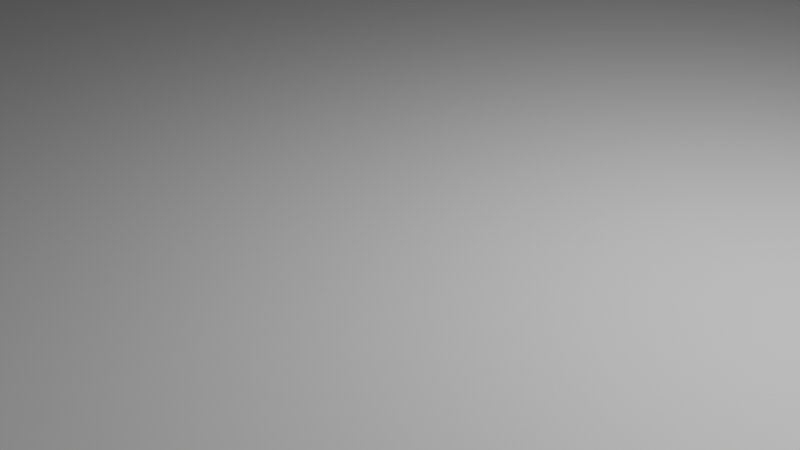 # Source: map_with_double_jump.blend  (saved by Blender 3.2.14; exported with 4.5.12 LTS)
import bpy
from mathutils import Matrix  # noqa: F401  (used for matrix-valued properties, if any)

bpy.ops.wm.read_factory_settings(use_empty=True)
scene = bpy.context.scene
scene.name = 'Scene'

# ---- collections
col_collection = bpy.data.collections.new('Collection'); scene.collection.children.link(col_collection)

# ---- images (referenced by path relative to the original .blend; pixels are not part of the script)
import os
ASSET_DIR = os.environ.get("B2B_ASSET_DIR", "")  # directory of the original .blend (textures are referenced by path, not embedded)
HERE = os.path.dirname(os.path.abspath(__file__))  # packed textures are extracted next to this script under _unpacked/

def load_image(name, relpath, width, height, colorspace="sRGB"):
    """Load a texture the original file referenced (path relative to the .blend, or extracted next to this script)."""
    p = next((c for c in (os.path.join(HERE, relpath), os.path.join(ASSET_DIR, relpath)) if relpath and os.path.exists(c)), "")
    if p:
        img = bpy.data.images.load(p, check_existing=True)
        img.name = name
    else:  # same state as the original file: an image datablock whose file is absent (Cycles renders it pink)
        img = bpy.data.images.new(name, width, height)
        img.source = "FILE"
        img.filepath = "//" + (relpath or name)
    img.colorspace_settings.name = colorspace
    return img
img_texturescom_metalthreadplate5_header_jpg = load_image('TexturesCom_MetalThreadplate5_header.jpg', 'TexturesCom_MetalThreadplate5_header.jpg', 1024, 1024, 'sRGB')
img_texturescom_fabric_scifi4_header_jpg = load_image('TexturesCom_Fabric_SciFi4_header.jpg', 'TexturesCom_Fabric_SciFi4_header.jpg', 1024, 1024, 'sRGB')
img_texturescom_wood_planksold8_header_jpg = load_image('TexturesCom_Wood_PlanksOld8_header.jpg', 'TexturesCom_Wood_PlanksOld8_header.jpg', 1024, 1024, 'sRGB')
img_logwallnegative_jpg = load_image('logwallnegative.jpg', 'logwallnegative.jpg', 1024, 1024, 'sRGB')
img_texturescom_metalthreadplate5_header_jpg_001 = load_image('TexturesCom_MetalThreadplate5_header.jpg.001', 'TexturesCom_MetalThreadplate5_header.jpg', 1024, 1024, 'sRGB')
img_texturescom_metalthreadplate5_header_jpg_002 = load_image('TexturesCom_MetalThreadplate5_header.jpg.002', 'TexturesCom_MetalThreadplate5_header.jpg', 1024, 1024, 'sRGB')

# ---- materials (node trees are filled in below, after node groups)
mat_material = bpy.data.materials.new('Material')
mat_material.alpha_threshold = 0.0
mat_material.use_transparent_shadow = False
mat_material.line_color = (0.0, 0.0, 0.0, 1.0)
mat_floor = bpy.data.materials.new('floor')
mat_floor.use_transparent_shadow = False
mat_reling = bpy.data.materials.new('reling')
mat_reling.use_transparent_shadow = False
mat_chest = bpy.data.materials.new('chest')
mat_chest.use_transparent_shadow = False
mat_floor_001 = bpy.data.materials.new('floor.001')
mat_floor_001.use_transparent_shadow = False
mat_floor_002 = bpy.data.materials.new('floor.002')
mat_floor_002.use_transparent_shadow = False

# ---- material node trees
mat_material.use_nodes = True; mat_material.node_tree.nodes.clear()
_N = mat_material.node_tree.nodes; _L = mat_material.node_tree.links
n0 = _N.new('ShaderNodeOutputMaterial'); n0.name = 'Material Output'; n0.location = (300, 300)
n1 = _N.new('ShaderNodeBsdfPrincipled'); n1.name = 'Principled BSDF'; n1.location = (10, 300)
n1.distribution = 'GGX'
n1.subsurface_method = 'RANDOM_WALK_SKIN'
n1.inputs[2].default_value = 0.4
n1.inputs[3].default_value = 1.45
n1.inputs[27].default_value = (0.0, 0.0, 0.0, 1.0)
n1.inputs[28].default_value = 1.0
_L.new(n1.outputs[0], n0.inputs[0])
n0.is_active_output = True
mat_floor.use_nodes = True; mat_floor.node_tree.nodes.clear()
_N = mat_floor.node_tree.nodes; _L = mat_floor.node_tree.links
n0 = _N.new('ShaderNodeTexImage'); n0.name = 'Image Texture'; n0.location = (-560, -134)
n0.image = img_texturescom_metalthreadplate5_header_jpg
n1 = _N.new('ShaderNodeBsdfPrincipled'); n1.name = 'Principled BSDF'; n1.location = (10, 300)
n1.distribution = 'GGX'
n1.subsurface_method = 'RANDOM_WALK_SKIN'
n1.inputs[3].default_value = 1.45
n1.inputs[27].default_value = (0.0, 0.0, 0.0, 1.0)
n1.inputs[28].default_value = 1.0
n2 = _N.new('ShaderNodeOutputMaterial'); n2.name = 'Material Output'; n2.location = (300, 300)
_L.new(n1.outputs[0], n2.inputs[0])
_L.new(n0.outputs[0], n1.inputs[0])
n2.is_active_output = True
mat_reling.use_nodes = True; mat_reling.node_tree.nodes.clear()
_N = mat_reling.node_tree.nodes; _L = mat_reling.node_tree.links
n0 = _N.new('ShaderNodeBsdfPrincipled'); n0.name = 'Principled BSDF'; n0.location = (10, 300)
n0.distribution = 'GGX'
n0.subsurface_method = 'RANDOM_WALK_SKIN'
n0.inputs[3].default_value = 1.45
n0.inputs[27].default_value = (0.0, 0.0, 0.0, 1.0)
n0.inputs[28].default_value = 1.0
n1 = _N.new('ShaderNodeOutputMaterial'); n1.name = 'Material Output'; n1.location = (300, 300)
n2 = _N.new('ShaderNodeTexImage'); n2.name = 'Image Texture'; n2.location = (-440, 204)
n2.image = img_texturescom_fabric_scifi4_header_jpg
_L.new(n0.outputs[0], n1.inputs[0])
_L.new(n2.outputs[0], n0.inputs[0])
n1.is_active_output = True
mat_chest.use_nodes = True; mat_chest.node_tree.nodes.clear()
_N = mat_chest.node_tree.nodes; _L = mat_chest.node_tree.links
n0 = _N.new('ShaderNodeBsdfPrincipled'); n0.name = 'Principled BSDF'; n0.location = (10, 300)
n0.distribution = 'GGX'
n0.subsurface_method = 'RANDOM_WALK_SKIN'
n0.inputs[3].default_value = 1.45
n0.inputs[27].default_value = (0.0, 0.0, 0.0, 1.0)
n0.inputs[28].default_value = 1.0
n1 = _N.new('ShaderNodeOutputMaterial'); n1.name = 'Material Output'; n1.location = (300, 300)
n2 = _N.new('ShaderNodeTexImage'); n2.name = 'Image Texture'; n2.location = (-373, 354)
n2.image = img_texturescom_wood_planksold8_header_jpg
n3 = _N.new('ShaderNodeTexImage'); n3.name = 'Image Texture.001'; n3.location = (-408, 37)
n3.image = img_logwallnegative_jpg
_L.new(n0.outputs[0], n1.inputs[0])
_L.new(n2.outputs[0], n0.inputs[0])
_L.new(n3.outputs[0], n0.inputs[4])
n1.is_active_output = True
mat_floor_001.use_nodes = True; mat_floor_001.node_tree.nodes.clear()
_N = mat_floor_001.node_tree.nodes; _L = mat_floor_001.node_tree.links
n0 = _N.new('ShaderNodeTexImage'); n0.name = 'Image Texture'; n0.location = (-560, -134)
n0.image = img_texturescom_metalthreadplate5_header_jpg_001
n1 = _N.new('ShaderNodeBsdfPrincipled'); n1.name = 'Principled BSDF'; n1.location = (10, 300)
n1.distribution = 'GGX'
n1.subsurface_method = 'RANDOM_WALK_SKIN'
n1.inputs[3].default_value = 1.45
n1.inputs[27].default_value = (0.0, 0.0, 0.0, 1.0)
n1.inputs[28].default_value = 1.0
n2 = _N.new('ShaderNodeOutputMaterial'); n2.name = 'Material Output'; n2.location = (300, 300)
_L.new(n1.outputs[0], n2.inputs[0])
_L.new(n0.outputs[0], n1.inputs[0])
n2.is_active_output = True
mat_floor_002.use_nodes = True; mat_floor_002.node_tree.nodes.clear()
_N = mat_floor_002.node_tree.nodes; _L = mat_floor_002.node_tree.links
n0 = _N.new('ShaderNodeTexImage'); n0.name = 'Image Texture'; n0.location = (-560, -134)
n0.image = img_texturescom_metalthreadplate5_header_jpg_002
n1 = _N.new('ShaderNodeBsdfPrincipled'); n1.name = 'Principled BSDF'; n1.location = (10, 300)
n1.distribution = 'GGX'
n1.subsurface_method = 'RANDOM_WALK_SKIN'
n1.inputs[3].default_value = 1.45
n1.inputs[27].default_value = (0.0, 0.0, 0.0, 1.0)
n1.inputs[28].default_value = 1.0
n2 = _N.new('ShaderNodeOutputMaterial'); n2.name = 'Material Output'; n2.location = (300, 300)
_L.new(n1.outputs[0], n2.inputs[0])
_L.new(n0.outputs[0], n1.inputs[0])
n2.is_active_output = True

# ---- world
world_world = bpy.data.worlds.new('World'); scene.world = world_world
world_world.use_nodes = True; world_world.node_tree.nodes.clear()
_N = world_world.node_tree.nodes; _L = world_world.node_tree.links
n0 = _N.new('ShaderNodeOutputWorld'); n0.name = 'World Output'; n0.location = (300, 300)
n1 = _N.new('ShaderNodeBackground'); n1.name = 'Background'; n1.location = (10, 300)
n1.inputs[0].default_value = (0.05088, 0.05088, 0.05088, 1.0)
_L.new(n1.outputs[0], n0.inputs[0])
n0.is_active_output = True
world_world.color = (0.05088, 0.05088, 0.05088)
world_world.use_sun_shadow = False
world_world.sun_shadow_jitter_overblur = 0.0

# ---- cameras
cam_camera = bpy.data.cameras.new('Camera')
cam_camera.clip_end = 100.0
cam_camera.ortho_scale = 7.314

# ---- lights
light_light = bpy.data.lights.new('Light', 'POINT')
light_light.transmission_factor = 0.0
light_light.energy = 1000.0
light_light.shadow_soft_size = 0.1
light_light.shadow_maximum_resolution = 0.006
light_light.use_absolute_resolution = True

# ---- meshes
me_cube = bpy.data.meshes.new('Cube')
me_cube.from_pydata([(1.0, 1.0, 1.0), (1.0, 1.0, -1.0), (1.0, -1.0, 1.0), (1.0, -1.0, -1.0), (-1.0, 1.0, 1.0), (-1.0, 1.0, -1.0), (-1.0, -1.0, 1.0), (-1.0, -1.0, -1.0)], [], [(0, 4, 6, 2), (3, 2, 6, 7), (7, 6, 4, 5), (5, 1, 3, 7), (1, 0, 2, 3), (5, 4, 0, 1)])
_uv = me_cube.uv_layers.new(name='UVMap')
_uv.uv.foreach_set('vector', [0.625, 0.5, 0.875, 0.5, 0.875, 0.75, 0.625, 0.75, 0.375, 0.75, 0.625, 0.75, 0.625, 1.0, 0.375, 1.0, 0.375, 0.0, 0.625, 0.0, 0.625, 0.25, 0.375, 0.25, 0.125, 0.5, 0.375, 0.5, 0.375, 0.75, 0.125, 0.75, 0.375, 0.5, 0.625, 0.5, 0.625, 0.75, 0.375, 0.75, 0.375, 0.25, 0.625, 0.25, 0.625, 0.5, 0.375, 0.5])
me_cube.materials.append(mat_material)
me_cube.use_mirror_vertex_groups = False
me_cube.update()
me_cube_001 = bpy.data.meshes.new('Cube.001')
me_cube_001.from_pydata([(-1.289, -2.439, -2.825), (-1.289, -2.439, 2.825), (-1.289, 2.439, -2.825), (-1.289, 2.439, 2.825), (1.289, -2.439, -2.825), (1.289, -2.439, 2.825), (1.289, 2.439, -2.825), (1.289, 2.439, 2.825)], [], [(0, 1, 3, 2), (2, 3, 7, 6), (6, 7, 5, 4), (4, 5, 1, 0), (2, 6, 4, 0), (7, 3, 1, 5)])
_uv = me_cube_001.uv_layers.new(name='UVMap')
_uv.uv.foreach_set('vector', [0.375, 0.0, 0.625, 0.0, 0.625, 0.25, 0.375, 0.25, 0.375, 0.25, 0.625, 0.25, 0.625, 0.5, 0.375, 0.5, 0.375, 0.5, 0.625, 0.5, 0.625, 0.75, 0.375, 0.75, 0.375, 0.75, 0.625, 0.75, 0.625, 1.0, 0.375, 1.0, 0.125, 0.5, 0.375, 0.5, 0.375, 0.75, 0.125, 0.75, 0.625, 0.5, 0.875, 0.5, 0.875, 0.75, 0.625, 0.75])
me_cube_001.materials.append(mat_floor)
me_cube_001.update()
me_cube_002 = bpy.data.meshes.new('Cube.002')
me_cube_002.from_pydata([(-1.289, -2.439, -2.825), (-1.289, -2.439, 2.825), (-1.289, 2.439, -2.825), (-1.289, 2.439, 2.825), (1.289, -2.439, -2.825), (1.289, -2.439, 2.825), (1.289, 2.439, -2.825), (1.289, 2.439, 2.825)], [], [(0, 1, 3, 2), (2, 3, 7, 6), (6, 7, 5, 4), (4, 5, 1, 0), (2, 6, 4, 0), (7, 3, 1, 5)])
_uv = me_cube_002.uv_layers.new(name='UVMap')
_uv.uv.foreach_set('vector', [0.375, 0.0, 0.625, 0.0, 0.625, 0.25, 0.375, 0.25, 0.375, 0.25, 0.625, 0.25, 0.625, 0.5, 0.375, 0.5, 0.375, 0.5, 0.625, 0.5, 0.625, 0.75, 0.375, 0.75, 0.375, 0.75, 0.625, 0.75, 0.625, 1.0, 0.375, 1.0, 0.125, 0.5, 0.375, 0.5, 0.375, 0.75, 0.125, 0.75, 0.625, 0.5, 0.875, 0.5, 0.875, 0.75, 0.625, 0.75])
me_cube_002.materials.append(mat_floor)
me_cube_002.update()
me_cube_003 = bpy.data.meshes.new('Cube.003')
me_cube_003.from_pydata([(-2.376, -0.2903, -7.414), (-2.376, -0.2903, 7.414), (-2.376, 0.2903, -7.414), (-2.376, 0.2903, 7.414), (2.376, -0.2903, -7.414), (2.376, -0.2903, 7.414), (2.376, 0.2903, -7.414), (2.376, 0.2903, 7.414)], [], [(0, 1, 3, 2), (2, 3, 7, 6), (6, 7, 5, 4), (4, 5, 1, 0), (2, 6, 4, 0), (7, 3, 1, 5)])
_uv = me_cube_003.uv_layers.new(name='UVMap')
_uv.uv.foreach_set('vector', [0.375, 0.0, 0.625, 0.0, 0.625, 0.25, 0.375, 0.25, 0.375, 0.25, 0.625, 0.25, 0.625, 0.5, 0.375, 0.5, 0.375, 0.5, 0.625, 0.5, 0.625, 0.75, 0.375, 0.75, 0.375, 0.75, 0.625, 0.75, 0.625, 1.0, 0.375, 1.0, 0.125, 0.5, 0.375, 0.5, 0.375, 0.75, 0.125, 0.75, 0.625, 0.5, 0.875, 0.5, 0.875, 0.75, 0.625, 0.75])
me_cube_003.materials.append(mat_floor)
me_cube_003.update()
me_cube_004 = bpy.data.meshes.new('Cube.004')
me_cube_004.from_pydata([(-0.289, -1.314, -1.801), (-0.289, -1.314, 1.801), (-0.289, 1.314, -1.801), (-0.289, 1.314, 1.801), (0.289, -1.314, -1.801), (0.289, -1.314, 1.801), (0.289, 1.314, -1.801), (0.289, 1.314, 1.801)], [], [(0, 1, 3, 2), (2, 3, 7, 6), (6, 7, 5, 4), (4, 5, 1, 0), (2, 6, 4, 0), (7, 3, 1, 5)])
_uv = me_cube_004.uv_layers.new(name='UVMap')
_uv.uv.foreach_set('vector', [0.375, 0.0, 0.625, 0.0, 0.625, 0.25, 0.375, 0.25, 0.375, 0.25, 0.625, 0.25, 0.625, 0.5, 0.375, 0.5, 0.375, 0.5, 0.625, 0.5, 0.625, 0.75, 0.375, 0.75, 0.375, 0.75, 0.625, 0.75, 0.625, 1.0, 0.375, 1.0, 0.125, 0.5, 0.375, 0.5, 0.375, 0.75, 0.125, 0.75, 0.625, 0.5, 0.875, 0.5, 0.875, 0.75, 0.625, 0.75])
me_cube_004.materials.append(mat_floor)
me_cube_004.update()
me_cube_005 = bpy.data.meshes.new('Cube.005')
me_cube_005.from_pydata([(-0.289, -1.314, -1.801), (-0.289, -1.314, 1.801), (-0.289, 1.314, -1.801), (-0.289, 1.314, 1.801), (0.289, -1.314, -1.801), (0.289, -1.314, 1.801), (0.289, 1.314, -1.801), (0.289, 1.314, 1.801)], [], [(0, 1, 3, 2), (2, 3, 7, 6), (6, 7, 5, 4), (4, 5, 1, 0), (2, 6, 4, 0), (7, 3, 1, 5)])
_uv = me_cube_005.uv_layers.new(name='UVMap')
_uv.uv.foreach_set('vector', [0.375, 0.0, 0.625, 0.0, 0.625, 0.25, 0.375, 0.25, 0.375, 0.25, 0.625, 0.25, 0.625, 0.5, 0.375, 0.5, 0.375, 0.5, 0.625, 0.5, 0.625, 0.75, 0.375, 0.75, 0.375, 0.75, 0.625, 0.75, 0.625, 1.0, 0.375, 1.0, 0.125, 0.5, 0.375, 0.5, 0.375, 0.75, 0.125, 0.75, 0.625, 0.5, 0.875, 0.5, 0.875, 0.75, 0.625, 0.75])
me_cube_005.materials.append(mat_floor)
me_cube_005.update()
me_cube_007 = bpy.data.meshes.new('Cube.007')
me_cube_007.from_pydata([(-0.289, -1.314, -1.801), (-0.289, -1.314, 1.801), (-0.289, 1.314, -1.801), (-0.289, 1.314, 1.801), (0.289, -1.314, -1.801), (0.289, -1.314, 1.801), (0.289, 1.314, -1.801), (0.289, 1.314, 1.801)], [], [(0, 1, 3, 2), (2, 3, 7, 6), (6, 7, 5, 4), (4, 5, 1, 0), (2, 6, 4, 0), (7, 3, 1, 5)])
_uv = me_cube_007.uv_layers.new(name='UVMap')
_uv.uv.foreach_set('vector', [0.375, 0.0, 0.625, 0.0, 0.625, 0.25, 0.375, 0.25, 0.375, 0.25, 0.625, 0.25, 0.625, 0.5, 0.375, 0.5, 0.375, 0.5, 0.625, 0.5, 0.625, 0.75, 0.375, 0.75, 0.375, 0.75, 0.625, 0.75, 0.625, 1.0, 0.375, 1.0, 0.125, 0.5, 0.375, 0.5, 0.375, 0.75, 0.125, 0.75, 0.625, 0.5, 0.875, 0.5, 0.875, 0.75, 0.625, 0.75])
me_cube_007.materials.append(mat_floor)
me_cube_007.update()
me_cube_008 = bpy.data.meshes.new('Cube.008')
me_cube_008.from_pydata([(-0.289, -1.314, -1.801), (-0.289, -1.314, 1.801), (-0.289, 1.314, -1.801), (-0.289, 1.314, 1.801), (0.289, -1.314, -1.801), (0.289, -1.314, 1.801), (0.289, 1.314, -1.801), (0.289, 1.314, 1.801)], [], [(0, 1, 3, 2), (2, 3, 7, 6), (6, 7, 5, 4), (4, 5, 1, 0), (2, 6, 4, 0), (7, 3, 1, 5)])
_uv = me_cube_008.uv_layers.new(name='UVMap')
_uv.uv.foreach_set('vector', [0.375, 0.0, 0.625, 0.0, 0.625, 0.25, 0.375, 0.25, 0.375, 0.25, 0.625, 0.25, 0.625, 0.5, 0.375, 0.5, 0.375, 0.5, 0.625, 0.5, 0.625, 0.75, 0.375, 0.75, 0.375, 0.75, 0.625, 0.75, 0.625, 1.0, 0.375, 1.0, 0.125, 0.5, 0.375, 0.5, 0.375, 0.75, 0.125, 0.75, 0.625, 0.5, 0.875, 0.5, 0.875, 0.75, 0.625, 0.75])
me_cube_008.materials.append(mat_floor)
me_cube_008.update()
me_cube_009 = bpy.data.meshes.new('Cube.009')
me_cube_009.from_pydata([(-0.289, -1.314, -1.801), (-0.289, -1.314, 1.801), (-0.289, 1.314, -1.801), (-0.289, 1.314, 1.801), (0.289, -1.314, -1.801), (0.289, -1.314, 1.801), (0.289, 1.314, -1.801), (0.289, 1.314, 1.801)], [], [(0, 1, 3, 2), (2, 3, 7, 6), (6, 7, 5, 4), (4, 5, 1, 0), (2, 6, 4, 0), (7, 3, 1, 5)])
_uv = me_cube_009.uv_layers.new(name='UVMap')
_uv.uv.foreach_set('vector', [0.375, 0.0, 0.625, 0.0, 0.625, 0.25, 0.375, 0.25, 0.375, 0.25, 0.625, 0.25, 0.625, 0.5, 0.375, 0.5, 0.375, 0.5, 0.625, 0.5, 0.625, 0.75, 0.375, 0.75, 0.375, 0.75, 0.625, 0.75, 0.625, 1.0, 0.375, 1.0, 0.125, 0.5, 0.375, 0.5, 0.375, 0.75, 0.125, 0.75, 0.625, 0.5, 0.875, 0.5, 0.875, 0.75, 0.625, 0.75])
me_cube_009.materials.append(mat_floor)
me_cube_009.update()
me_cube_010 = bpy.data.meshes.new('Cube.010')
me_cube_010.from_pydata([(-0.289, -1.314, -1.801), (-0.289, -1.314, 1.801), (-0.289, 1.314, -1.801), (-0.289, 1.314, 1.801), (0.289, -1.314, -1.801), (0.289, -1.314, 1.801), (0.289, 1.314, -1.801), (0.289, 1.314, 1.801)], [], [(0, 1, 3, 2), (2, 3, 7, 6), (6, 7, 5, 4), (4, 5, 1, 0), (2, 6, 4, 0), (7, 3, 1, 5)])
_uv = me_cube_010.uv_layers.new(name='UVMap')
_uv.uv.foreach_set('vector', [0.375, 0.0, 0.625, 0.0, 0.625, 0.25, 0.375, 0.25, 0.375, 0.25, 0.625, 0.25, 0.625, 0.5, 0.375, 0.5, 0.375, 0.5, 0.625, 0.5, 0.625, 0.75, 0.375, 0.75, 0.375, 0.75, 0.625, 0.75, 0.625, 1.0, 0.375, 1.0, 0.125, 0.5, 0.375, 0.5, 0.375, 0.75, 0.125, 0.75, 0.625, 0.5, 0.875, 0.5, 0.875, 0.75, 0.625, 0.75])
me_cube_010.materials.append(mat_floor)
me_cube_010.update()
me_cube_011 = bpy.data.meshes.new('Cube.011')
me_cube_011.from_pydata([(-0.249, -0.238, -0.9254), (-0.249, -0.238, 0.9254), (-0.249, 0.238, -0.9254), (-0.249, 0.238, 0.9254), (0.249, -0.238, -0.9254), (0.249, -0.238, 0.9254), (0.249, 0.238, -0.9254), (0.249, 0.238, 0.9254)], [], [(0, 1, 3, 2), (2, 3, 7, 6), (6, 7, 5, 4), (4, 5, 1, 0), (2, 6, 4, 0), (7, 3, 1, 5)])
_uv = me_cube_011.uv_layers.new(name='UVMap')
_uv.uv.foreach_set('vector', [0.375, 0.0, 0.625, 0.0, 0.625, 0.25, 0.375, 0.25, 0.375, 0.25, 0.625, 0.25, 0.625, 0.5, 0.375, 0.5, 0.375, 0.5, 0.625, 0.5, 0.625, 0.75, 0.375, 0.75, 0.375, 0.75, 0.625, 0.75, 0.625, 1.0, 0.375, 1.0, 0.125, 0.5, 0.375, 0.5, 0.375, 0.75, 0.125, 0.75, 0.625, 0.5, 0.875, 0.5, 0.875, 0.75, 0.625, 0.75])
me_cube_011.materials.append(mat_reling)
me_cube_011.update()
me_cube_012 = bpy.data.meshes.new('Cube.012')
me_cube_012.from_pydata([(-0.242, -0.1722, -1.334), (-0.242, -0.1722, 1.334), (-0.242, 0.1722, -1.334), (-0.242, 0.1722, 1.334), (0.242, -0.1722, -1.334), (0.242, -0.1722, 1.334), (0.242, 0.1722, -1.334), (0.242, 0.1722, 1.334)], [], [(0, 1, 3, 2), (2, 3, 7, 6), (6, 7, 5, 4), (4, 5, 1, 0), (2, 6, 4, 0), (7, 3, 1, 5)])
_uv = me_cube_012.uv_layers.new(name='UVMap')
_uv.uv.foreach_set('vector', [0.375, 0.0, 0.625, 0.0, 0.625, 0.25, 0.375, 0.25, 0.375, 0.25, 0.625, 0.25, 0.625, 0.5, 0.375, 0.5, 0.375, 0.5, 0.625, 0.5, 0.625, 0.75, 0.375, 0.75, 0.375, 0.75, 0.625, 0.75, 0.625, 1.0, 0.375, 1.0, 0.125, 0.5, 0.375, 0.5, 0.375, 0.75, 0.125, 0.75, 0.625, 0.5, 0.875, 0.5, 0.875, 0.75, 0.625, 0.75])
me_cube_012.materials.append(mat_reling)
me_cube_012.update()
me_cube_013 = bpy.data.meshes.new('Cube.013')
me_cube_013.from_pydata([(-0.249, -0.238, -0.9254), (-0.249, -0.238, 0.9254), (-0.249, 0.238, -0.9254), (-0.249, 0.238, 0.9254), (0.249, -0.238, -0.9254), (0.249, -0.238, 0.9254), (0.249, 0.238, -0.9254), (0.249, 0.238, 0.9254)], [], [(0, 1, 3, 2), (2, 3, 7, 6), (6, 7, 5, 4), (4, 5, 1, 0), (2, 6, 4, 0), (7, 3, 1, 5)])
_uv = me_cube_013.uv_layers.new(name='UVMap')
_uv.uv.foreach_set('vector', [0.375, 0.0, 0.625, 0.0, 0.625, 0.25, 0.375, 0.25, 0.375, 0.25, 0.625, 0.25, 0.625, 0.5, 0.375, 0.5, 0.375, 0.5, 0.625, 0.5, 0.625, 0.75, 0.375, 0.75, 0.375, 0.75, 0.625, 0.75, 0.625, 1.0, 0.375, 1.0, 0.125, 0.5, 0.375, 0.5, 0.375, 0.75, 0.125, 0.75, 0.625, 0.5, 0.875, 0.5, 0.875, 0.75, 0.625, 0.75])
me_cube_013.materials.append(mat_reling)
me_cube_013.update()
me_cube_014 = bpy.data.meshes.new('Cube.014')
me_cube_014.from_pydata([(-0.249, -0.238, -0.9254), (-0.249, -0.238, 0.9254), (-0.249, 0.238, -0.9254), (-0.249, 0.238, 0.9254), (0.249, -0.238, -0.9254), (0.249, -0.238, 0.9254), (0.249, 0.238, -0.9254), (0.249, 0.238, 0.9254)], [], [(0, 1, 3, 2), (2, 3, 7, 6), (6, 7, 5, 4), (4, 5, 1, 0), (2, 6, 4, 0), (7, 3, 1, 5)])
_uv = me_cube_014.uv_layers.new(name='UVMap')
_uv.uv.foreach_set('vector', [0.375, 0.0, 0.625, 0.0, 0.625, 0.25, 0.375, 0.25, 0.375, 0.25, 0.625, 0.25, 0.625, 0.5, 0.375, 0.5, 0.375, 0.5, 0.625, 0.5, 0.625, 0.75, 0.375, 0.75, 0.375, 0.75, 0.625, 0.75, 0.625, 1.0, 0.375, 1.0, 0.125, 0.5, 0.375, 0.5, 0.375, 0.75, 0.125, 0.75, 0.625, 0.5, 0.875, 0.5, 0.875, 0.75, 0.625, 0.75])
me_cube_014.materials.append(mat_reling)
me_cube_014.update()
me_cube_015 = bpy.data.meshes.new('Cube.015')
me_cube_015.from_pydata([(-0.242, -0.1722, -1.334), (-0.242, -0.1722, 1.334), (-0.242, 0.1722, -1.334), (-0.242, 0.1722, 1.334), (0.242, -0.1722, -1.334), (0.242, -0.1722, 1.334), (0.242, 0.1722, -1.334), (0.242, 0.1722, 1.334)], [], [(0, 1, 3, 2), (2, 3, 7, 6), (6, 7, 5, 4), (4, 5, 1, 0), (2, 6, 4, 0), (7, 3, 1, 5)])
_uv = me_cube_015.uv_layers.new(name='UVMap')
_uv.uv.foreach_set('vector', [0.375, 0.0, 0.625, 0.0, 0.625, 0.25, 0.375, 0.25, 0.375, 0.25, 0.625, 0.25, 0.625, 0.5, 0.375, 0.5, 0.375, 0.5, 0.625, 0.5, 0.625, 0.75, 0.375, 0.75, 0.375, 0.75, 0.625, 0.75, 0.625, 1.0, 0.375, 1.0, 0.125, 0.5, 0.375, 0.5, 0.375, 0.75, 0.125, 0.75, 0.625, 0.5, 0.875, 0.5, 0.875, 0.75, 0.625, 0.75])
me_cube_015.materials.append(mat_reling)
me_cube_015.update()
me_cube_016 = bpy.data.meshes.new('Cube.016')
me_cube_016.from_pydata([(-0.249, -0.238, -0.9254), (-0.249, -0.238, 0.9254), (-0.249, 0.238, -0.9254), (-0.249, 0.238, 0.9254), (0.249, -0.238, -0.9254), (0.249, -0.238, 0.9254), (0.249, 0.238, -0.9254), (0.249, 0.238, 0.9254)], [], [(0, 1, 3, 2), (2, 3, 7, 6), (6, 7, 5, 4), (4, 5, 1, 0), (2, 6, 4, 0), (7, 3, 1, 5)])
_uv = me_cube_016.uv_layers.new(name='UVMap')
_uv.uv.foreach_set('vector', [0.375, 0.0, 0.625, 0.0, 0.625, 0.25, 0.375, 0.25, 0.375, 0.25, 0.625, 0.25, 0.625, 0.5, 0.375, 0.5, 0.375, 0.5, 0.625, 0.5, 0.625, 0.75, 0.375, 0.75, 0.375, 0.75, 0.625, 0.75, 0.625, 1.0, 0.375, 1.0, 0.125, 0.5, 0.375, 0.5, 0.375, 0.75, 0.125, 0.75, 0.625, 0.5, 0.875, 0.5, 0.875, 0.75, 0.625, 0.75])
me_cube_016.materials.append(mat_reling)
me_cube_016.update()
me_cube_017 = bpy.data.meshes.new('Cube.017')
me_cube_017.from_pydata([(-0.249, -0.238, -0.9254), (-0.249, -0.238, 0.9254), (-0.249, 0.238, -0.9254), (-0.249, 0.238, 0.9254), (0.249, -0.238, -0.9254), (0.249, -0.238, 0.9254), (0.249, 0.238, -0.9254), (0.249, 0.238, 0.9254)], [], [(0, 1, 3, 2), (2, 3, 7, 6), (6, 7, 5, 4), (4, 5, 1, 0), (2, 6, 4, 0), (7, 3, 1, 5)])
_uv = me_cube_017.uv_layers.new(name='UVMap')
_uv.uv.foreach_set('vector', [0.375, 0.0, 0.625, 0.0, 0.625, 0.25, 0.375, 0.25, 0.375, 0.25, 0.625, 0.25, 0.625, 0.5, 0.375, 0.5, 0.375, 0.5, 0.625, 0.5, 0.625, 0.75, 0.375, 0.75, 0.375, 0.75, 0.625, 0.75, 0.625, 1.0, 0.375, 1.0, 0.125, 0.5, 0.375, 0.5, 0.375, 0.75, 0.125, 0.75, 0.625, 0.5, 0.875, 0.5, 0.875, 0.75, 0.625, 0.75])
me_cube_017.materials.append(mat_reling)
me_cube_017.update()
me_cube_018 = bpy.data.meshes.new('Cube.018')
me_cube_018.from_pydata([(-0.242, -0.1722, -1.334), (-0.242, -0.1722, 1.334), (-0.242, 0.1722, -1.334), (-0.242, 0.1722, 1.334), (0.242, -0.1722, -1.334), (0.242, -0.1722, 1.334), (0.242, 0.1722, -1.334), (0.242, 0.1722, 1.334)], [], [(0, 1, 3, 2), (2, 3, 7, 6), (6, 7, 5, 4), (4, 5, 1, 0), (2, 6, 4, 0), (7, 3, 1, 5)])
_uv = me_cube_018.uv_layers.new(name='UVMap')
_uv.uv.foreach_set('vector', [0.375, 0.0, 0.625, 0.0, 0.625, 0.25, 0.375, 0.25, 0.375, 0.25, 0.625, 0.25, 0.625, 0.5, 0.375, 0.5, 0.375, 0.5, 0.625, 0.5, 0.625, 0.75, 0.375, 0.75, 0.375, 0.75, 0.625, 0.75, 0.625, 1.0, 0.375, 1.0, 0.125, 0.5, 0.375, 0.5, 0.375, 0.75, 0.125, 0.75, 0.625, 0.5, 0.875, 0.5, 0.875, 0.75, 0.625, 0.75])
me_cube_018.materials.append(mat_reling)
me_cube_018.update()
me_cube_019 = bpy.data.meshes.new('Cube.019')
me_cube_019.from_pydata([(-0.249, -0.238, -0.9254), (-0.249, -0.238, 0.9254), (-0.249, 0.238, -0.9254), (-0.249, 0.238, 0.9254), (0.249, -0.238, -0.9254), (0.249, -0.238, 0.9254), (0.249, 0.238, -0.9254), (0.249, 0.238, 0.9254)], [], [(0, 1, 3, 2), (2, 3, 7, 6), (6, 7, 5, 4), (4, 5, 1, 0), (2, 6, 4, 0), (7, 3, 1, 5)])
_uv = me_cube_019.uv_layers.new(name='UVMap')
_uv.uv.foreach_set('vector', [0.375, 0.0, 0.625, 0.0, 0.625, 0.25, 0.375, 0.25, 0.375, 0.25, 0.625, 0.25, 0.625, 0.5, 0.375, 0.5, 0.375, 0.5, 0.625, 0.5, 0.625, 0.75, 0.375, 0.75, 0.375, 0.75, 0.625, 0.75, 0.625, 1.0, 0.375, 1.0, 0.125, 0.5, 0.375, 0.5, 0.375, 0.75, 0.125, 0.75, 0.625, 0.5, 0.875, 0.5, 0.875, 0.75, 0.625, 0.75])
me_cube_019.materials.append(mat_reling)
me_cube_019.update()
me_cube_020 = bpy.data.meshes.new('Cube.020')
me_cube_020.from_pydata([(-0.249, -0.238, -0.9254), (-0.249, -0.238, 0.9254), (-0.249, 0.238, -0.9254), (-0.249, 0.238, 0.9254), (0.249, -0.238, -0.9254), (0.249, -0.238, 0.9254), (0.249, 0.238, -0.9254), (0.249, 0.238, 0.9254)], [], [(0, 1, 3, 2), (2, 3, 7, 6), (6, 7, 5, 4), (4, 5, 1, 0), (2, 6, 4, 0), (7, 3, 1, 5)])
_uv = me_cube_020.uv_layers.new(name='UVMap')
_uv.uv.foreach_set('vector', [0.375, 0.0, 0.625, 0.0, 0.625, 0.25, 0.375, 0.25, 0.375, 0.25, 0.625, 0.25, 0.625, 0.5, 0.375, 0.5, 0.375, 0.5, 0.625, 0.5, 0.625, 0.75, 0.375, 0.75, 0.375, 0.75, 0.625, 0.75, 0.625, 1.0, 0.375, 1.0, 0.125, 0.5, 0.375, 0.5, 0.375, 0.75, 0.125, 0.75, 0.625, 0.5, 0.875, 0.5, 0.875, 0.75, 0.625, 0.75])
me_cube_020.materials.append(mat_reling)
me_cube_020.update()
me_cube_021 = bpy.data.meshes.new('Cube.021')
me_cube_021.from_pydata([(-0.242, -0.1722, -1.334), (-0.242, -0.1722, 1.334), (-0.242, 0.1722, -1.334), (-0.242, 0.1722, 1.334), (0.242, -0.1722, -1.334), (0.242, -0.1722, 1.334), (0.242, 0.1722, -1.334), (0.242, 0.1722, 1.334)], [], [(0, 1, 3, 2), (2, 3, 7, 6), (6, 7, 5, 4), (4, 5, 1, 0), (2, 6, 4, 0), (7, 3, 1, 5)])
_uv = me_cube_021.uv_layers.new(name='UVMap')
_uv.uv.foreach_set('vector', [0.375, 0.0, 0.625, 0.0, 0.625, 0.25, 0.375, 0.25, 0.375, 0.25, 0.625, 0.25, 0.625, 0.5, 0.375, 0.5, 0.375, 0.5, 0.625, 0.5, 0.625, 0.75, 0.375, 0.75, 0.375, 0.75, 0.625, 0.75, 0.625, 1.0, 0.375, 1.0, 0.125, 0.5, 0.375, 0.5, 0.375, 0.75, 0.125, 0.75, 0.625, 0.5, 0.875, 0.5, 0.875, 0.75, 0.625, 0.75])
me_cube_021.materials.append(mat_reling)
me_cube_021.update()
me_cube_022 = bpy.data.meshes.new('Cube.022')
me_cube_022.from_pydata([(-0.249, -0.238, -0.9254), (-0.249, -0.238, 0.9254), (-0.249, 0.238, -0.9254), (-0.249, 0.238, 0.9254), (0.249, -0.238, -0.9254), (0.249, -0.238, 0.9254), (0.249, 0.238, -0.9254), (0.249, 0.238, 0.9254)], [], [(0, 1, 3, 2), (2, 3, 7, 6), (6, 7, 5, 4), (4, 5, 1, 0), (2, 6, 4, 0), (7, 3, 1, 5)])
_uv = me_cube_022.uv_layers.new(name='UVMap')
_uv.uv.foreach_set('vector', [0.375, 0.0, 0.625, 0.0, 0.625, 0.25, 0.375, 0.25, 0.375, 0.25, 0.625, 0.25, 0.625, 0.5, 0.375, 0.5, 0.375, 0.5, 0.625, 0.5, 0.625, 0.75, 0.375, 0.75, 0.375, 0.75, 0.625, 0.75, 0.625, 1.0, 0.375, 1.0, 0.125, 0.5, 0.375, 0.5, 0.375, 0.75, 0.125, 0.75, 0.625, 0.5, 0.875, 0.5, 0.875, 0.75, 0.625, 0.75])
me_cube_022.materials.append(mat_reling)
me_cube_022.update()
me_cube_023 = bpy.data.meshes.new('Cube.023')
me_cube_023.from_pydata([(-0.289, -1.314, -1.801), (-0.289, -1.314, 1.801), (-0.289, 1.314, -1.801), (-0.289, 1.314, 1.801), (0.289, -1.314, -1.801), (0.289, -1.314, 1.801), (0.289, 1.314, -1.801), (0.289, 1.314, 1.801)], [], [(0, 1, 3, 2), (2, 3, 7, 6), (6, 7, 5, 4), (4, 5, 1, 0), (2, 6, 4, 0), (7, 3, 1, 5)])
_uv = me_cube_023.uv_layers.new(name='UVMap')
_uv.uv.foreach_set('vector', [0.375, 0.0, 0.625, 0.0, 0.625, 0.25, 0.375, 0.25, 0.375, 0.25, 0.625, 0.25, 0.625, 0.5, 0.375, 0.5, 0.375, 0.5, 0.625, 0.5, 0.625, 0.75, 0.375, 0.75, 0.375, 0.75, 0.625, 0.75, 0.625, 1.0, 0.375, 1.0, 0.125, 0.5, 0.375, 0.5, 0.375, 0.75, 0.125, 0.75, 0.625, 0.5, 0.875, 0.5, 0.875, 0.75, 0.625, 0.75])
me_cube_023.materials.append(mat_floor)
me_cube_023.update()
me_cube_024 = bpy.data.meshes.new('Cube.024')
me_cube_024.from_pydata([(-0.289, -1.314, -1.801), (-0.289, -1.314, 1.801), (-0.289, 1.314, -1.801), (-0.289, 1.314, 1.801), (0.289, -1.314, -1.801), (0.289, -1.314, 1.801), (0.289, 1.314, -1.801), (0.289, 1.314, 1.801)], [], [(0, 1, 3, 2), (2, 3, 7, 6), (6, 7, 5, 4), (4, 5, 1, 0), (2, 6, 4, 0), (7, 3, 1, 5)])
_uv = me_cube_024.uv_layers.new(name='UVMap')
_uv.uv.foreach_set('vector', [0.375, 0.0, 0.625, 0.0, 0.625, 0.25, 0.375, 0.25, 0.375, 0.25, 0.625, 0.25, 0.625, 0.5, 0.375, 0.5, 0.375, 0.5, 0.625, 0.5, 0.625, 0.75, 0.375, 0.75, 0.375, 0.75, 0.625, 0.75, 0.625, 1.0, 0.375, 1.0, 0.125, 0.5, 0.375, 0.5, 0.375, 0.75, 0.125, 0.75, 0.625, 0.5, 0.875, 0.5, 0.875, 0.75, 0.625, 0.75])
me_cube_024.materials.append(mat_floor)
me_cube_024.update()
me_cube_025 = bpy.data.meshes.new('Cube.025')
me_cube_025.from_pydata([(-0.289, -1.314, -1.801), (-0.289, -1.314, 1.801), (-0.289, 1.314, -1.801), (-0.289, 1.314, 1.801), (0.289, -1.314, -1.801), (0.289, -1.314, 1.801), (0.289, 1.314, -1.801), (0.289, 1.314, 1.801)], [], [(0, 1, 3, 2), (2, 3, 7, 6), (6, 7, 5, 4), (4, 5, 1, 0), (2, 6, 4, 0), (7, 3, 1, 5)])
_uv = me_cube_025.uv_layers.new(name='UVMap')
_uv.uv.foreach_set('vector', [0.375, 0.0, 0.625, 0.0, 0.625, 0.25, 0.375, 0.25, 0.375, 0.25, 0.625, 0.25, 0.625, 0.5, 0.375, 0.5, 0.375, 0.5, 0.625, 0.5, 0.625, 0.75, 0.375, 0.75, 0.375, 0.75, 0.625, 0.75, 0.625, 1.0, 0.375, 1.0, 0.125, 0.5, 0.375, 0.5, 0.375, 0.75, 0.125, 0.75, 0.625, 0.5, 0.875, 0.5, 0.875, 0.75, 0.625, 0.75])
me_cube_025.materials.append(mat_floor)
me_cube_025.update()
me_cube_026 = bpy.data.meshes.new('Cube.026')
me_cube_026.from_pydata([(-0.1772, -0.227, -1.97), (-0.1772, -0.227, 1.97), (-0.1772, 0.227, -1.97), (-0.1772, 0.227, 1.97), (0.1772, -0.227, -1.97), (0.1772, -0.227, 1.97), (0.1772, 0.227, -1.97), (0.1772, 0.227, 1.97)], [], [(0, 1, 3, 2), (2, 3, 7, 6), (6, 7, 5, 4), (4, 5, 1, 0), (2, 6, 4, 0), (7, 3, 1, 5)])
_uv = me_cube_026.uv_layers.new(name='UVMap')
_uv.uv.foreach_set('vector', [0.375, 0.0, 0.625, 0.0, 0.625, 0.25, 0.375, 0.25, 0.375, 0.25, 0.625, 0.25, 0.625, 0.5, 0.375, 0.5, 0.375, 0.5, 0.625, 0.5, 0.625, 0.75, 0.375, 0.75, 0.375, 0.75, 0.625, 0.75, 0.625, 1.0, 0.375, 1.0, 0.125, 0.5, 0.375, 0.5, 0.375, 0.75, 0.125, 0.75, 0.625, 0.5, 0.875, 0.5, 0.875, 0.75, 0.625, 0.75])
me_cube_026.materials.append(mat_reling)
me_cube_026.update()
me_cube_027 = bpy.data.meshes.new('Cube.027')
me_cube_027.from_pydata([(-0.1772, -0.227, -1.97), (-0.1772, -0.227, 1.97), (-0.1772, 0.227, -1.97), (-0.1772, 0.227, 1.97), (0.1772, -0.227, -1.97), (0.1772, -0.227, 1.97), (0.1772, 0.227, -1.97), (0.1772, 0.227, 1.97)], [], [(0, 1, 3, 2), (2, 3, 7, 6), (6, 7, 5, 4), (4, 5, 1, 0), (2, 6, 4, 0), (7, 3, 1, 5)])
_uv = me_cube_027.uv_layers.new(name='UVMap')
_uv.uv.foreach_set('vector', [0.375, 0.0, 0.625, 0.0, 0.625, 0.25, 0.375, 0.25, 0.375, 0.25, 0.625, 0.25, 0.625, 0.5, 0.375, 0.5, 0.375, 0.5, 0.625, 0.5, 0.625, 0.75, 0.375, 0.75, 0.375, 0.75, 0.625, 0.75, 0.625, 1.0, 0.375, 1.0, 0.125, 0.5, 0.375, 0.5, 0.375, 0.75, 0.125, 0.75, 0.625, 0.5, 0.875, 0.5, 0.875, 0.75, 0.625, 0.75])
me_cube_027.materials.append(mat_reling)
me_cube_027.update()
me_cube_028 = bpy.data.meshes.new('Cube.028')
me_cube_028.from_pydata([(-0.9825, -1.181, -0.2498), (-0.7118, -0.9101, 1.071), (-0.9825, 1.181, -0.2498), (-0.7118, 0.9101, 1.071), (0.9825, -1.181, -0.2498), (0.7118, -0.9101, 1.071), (0.9825, 1.181, -0.2498), (0.7118, 0.9101, 1.071), (-0.9825, -1.181, 0.8883), (-0.9825, 1.181, 0.6195), (0.9825, 1.181, 0.6195), (0.9825, -1.181, 0.6195), (-0.9825, 1.181, -0.5186), (-0.9825, -1.181, -0.5186), (-0.9825, -1.181, 0.6195), (-0.9825, 1.181, 0.8883), (0.9825, 1.181, -0.5186), (0.9825, 1.181, 0.8883), (0.9825, -1.181, -0.5186), (0.9825, -1.181, 0.8883), (-0.9825, 1.181, -0.2498), (-0.9825, -1.181, -0.2498), (-0.9825, -1.181, 0.6195), (-0.9825, 1.181, 0.6195), (0.9825, 1.181, -0.2498), (0.9825, 1.181, 0.6195), (0.9825, -1.181, -0.2498), (0.9825, -1.181, 0.6195), (0.8549, 1.149, 0.2172), (0.8549, -1.149, 0.2004), (0.8549, -0.1852, 0.1927), (0.8549, -0.112, 0.3509), (0.8549, 0.1156, 0.3519), (0.8549, 0.1649, 0.2173), (0.8549, 1.149, 0.1333), (0.8549, -1.149, 0.1315), (0.8549, -0.1841, 0.1361), (0.8549, -0.1263, -0.003988), (0.8549, 0.1231, -0.002123), (0.8549, 0.1773, 0.1347), (0.9825, -1.181, 0.2326), (0.9825, -0.2055, 0.2248), (0.9825, -0.1325, 0.3828), (0.9825, 0.1378, 0.3839), (0.9825, 0.1872, 0.2492), (0.9825, 1.181, 0.2491), (0.9825, 1.181, 0.1013), (0.9825, -1.181, 0.09942), (0.9825, -0.2054, 0.1041), (0.9825, -0.1476, -0.03608), (0.9825, 0.1449, -0.03389), (0.9825, 0.1989, 0.1028)], [], [(21, 22, 23, 20), (20, 23, 25, 45, 46, 24), (24, 46, 51, 50, 49, 48, 47, 26), (26, 47, 40, 27, 22, 21), (12, 16, 18, 13), (7, 3, 1, 5), (1, 3, 15, 8), (3, 7, 17, 15), (7, 5, 19, 17), (5, 1, 8, 19), (0, 2, 12, 13), (9, 14, 8, 15), (2, 6, 16, 12), (10, 9, 15, 17), (6, 4, 18, 16), (11, 10, 17, 19), (4, 0, 13, 18), (14, 11, 19, 8), (21, 20, 2, 0), (23, 22, 14, 9), (20, 24, 6, 2), (25, 23, 9, 10), (24, 26, 4, 6), (27, 25, 10, 11), (26, 21, 0, 4), (22, 27, 11, 14), (40, 41, 42, 43, 44, 45, 25, 27), (35, 36, 37, 38, 39, 34, 28, 33, 32, 31, 30, 29), (29, 30, 41, 40), (30, 31, 42, 41), (31, 32, 43, 42), (32, 33, 44, 43), (33, 28, 45, 44), (28, 34, 46, 45), (35, 29, 40, 47), (36, 35, 47, 48), (37, 36, 48, 49), (38, 37, 49, 50), (39, 38, 50, 51), (34, 39, 51, 46)])
_uv = me_cube_028.uv_layers.new(name='UVMap')
_uv.uv.foreach_set('vector', [0.4228, 0.0, 0.5772, 0.0, 0.5772, 0.25, 0.4228, 0.25, 0.4228, 0.25, 0.5772, 0.25, 0.5772, 0.5, 0.5114, 0.5, 0.4852, 0.5, 0.4228, 0.5, 0.4228, 0.5, 0.4852, 0.5, 0.4854, 0.6039, 0.4611, 0.6097, 0.4607, 0.6406, 0.4856, 0.6467, 0.4848, 0.75, 0.4228, 0.75, 0.4228, 0.75, 0.4848, 0.75, 0.5085, 0.75, 0.5772, 0.75, 0.5772, 1.0, 0.4228, 1.0, 0.125, 0.5, 0.375, 0.5, 0.375, 0.75, 0.125, 0.75, 0.6594, 0.5287, 0.8406, 0.5287, 0.8406, 0.7213, 0.6594, 0.7213, 0.8406, 0.7213, 0.8406, 0.5287, 0.875, 0.5, 0.875, 0.75, 0.8406, 0.5287, 0.6594, 0.5287, 0.625, 0.5, 0.875, 0.5, 0.6594, 0.5287, 0.6594, 0.7213, 0.625, 0.75, 0.625, 0.5, 0.6594, 0.7213, 0.8406, 0.7213, 0.875, 0.75, 0.625, 0.75, 0.4228, 0.0, 0.4228, 0.25, 0.375, 0.25, 0.375, 0.0, 0.5772, 0.25, 0.5772, 0.0, 0.625, 0.0, 0.625, 0.25, 0.4228, 0.25, 0.4228, 0.5, 0.375, 0.5, 0.375, 0.25, 0.5772, 0.5, 0.5772, 0.25, 0.625, 0.25, 0.625, 0.5, 0.4228, 0.5, 0.4228, 0.75, 0.375, 0.75, 0.375, 0.5, 0.5772, 0.75, 0.5772, 0.5, 0.625, 0.5, 0.625, 0.75, 0.4228, 0.75, 0.4228, 1.0, 0.375, 1.0, 0.375, 0.75, 0.5772, 1.0, 0.5772, 0.75, 0.625, 0.75, 0.625, 1.0, 0.4228, 0.0, 0.4228, 0.25, 0.4228, 0.25, 0.4228, 0.0, 0.5772, 0.25, 0.5772, 0.0, 0.5772, 0.0, 0.5772, 0.25, 0.4228, 0.25, 0.4228, 0.5, 0.4228, 0.5, 0.4228, 0.25, 0.5772, 0.5, 0.5772, 0.25, 0.5772, 0.25, 0.5772, 0.5, 0.4228, 0.5, 0.4228, 0.75, 0.4228, 0.75, 0.4228, 0.5, 0.5772, 0.75, 0.5772, 0.5, 0.5772, 0.5, 0.5772, 0.75, 0.4228, 0.75, 0.4228, 1.0, 0.4228, 1.0, 0.4228, 0.75, 0.5772, 1.0, 0.5772, 0.75, 0.5772, 0.75, 0.5772, 1.0, 0.5085, 0.75, 0.5071, 0.6468, 0.5352, 0.639, 0.5354, 0.6104, 0.5114, 0.6052, 0.5114, 0.5, 0.5772, 0.5, 0.5772, 0.75, 0.4905, 0.7466, 0.4913, 0.6445, 0.4664, 0.6384, 0.4668, 0.612, 0.4911, 0.6062, 0.4908, 0.5034, 0.5058, 0.5034, 0.5058, 0.6075, 0.5297, 0.6128, 0.5295, 0.6369, 0.5014, 0.6446, 0.5028, 0.7466, 0.5028, 0.7466, 0.5014, 0.6446, 0.5071, 0.6468, 0.5085, 0.75, 0.5014, 0.6446, 0.5295, 0.6369, 0.5352, 0.639, 0.5071, 0.6468, 0.5295, 0.6369, 0.5297, 0.6128, 0.5354, 0.6104, 0.5352, 0.639, 0.5297, 0.6128, 0.5058, 0.6075, 0.5114, 0.6052, 0.5354, 0.6104, 0.5058, 0.6075, 0.5058, 0.5034, 0.5114, 0.5, 0.5114, 0.6052, 0.5058, 0.5034, 0.4908, 0.5034, 0.4852, 0.5, 0.5114, 0.5, 0.4905, 0.7466, 0.5028, 0.7466, 0.5085, 0.75, 0.4848, 0.75, 0.4913, 0.6445, 0.4905, 0.7466, 0.4848, 0.75, 0.4856, 0.6467, 0.4664, 0.6384, 0.4913, 0.6445, 0.4856, 0.6467, 0.4607, 0.6406, 0.4668, 0.612, 0.4664, 0.6384, 0.4607, 0.6406, 0.4611, 0.6097, 0.4911, 0.6062, 0.4668, 0.612, 0.4611, 0.6097, 0.4854, 0.6039, 0.4908, 0.5034, 0.4911, 0.6062, 0.4854, 0.6039, 0.4852, 0.5])
me_cube_028.materials.append(mat_chest)
me_cube_028.use_mirror_x = True
me_cube_028.update()
me_cube_029 = bpy.data.meshes.new('Cube.029')
me_cube_029.from_pydata([(0.0, 0.0, 0.0), (0.0, 0.0, 0.0), (0.0, 0.0, 0.0), (0.0, 0.0, 0.0), (0.0, 0.0, 0.0), (0.0, 0.0, 0.0), (0.0, 0.0, 0.0), (0.0, 0.0, 0.0)], [], [(0, 1, 3, 2), (2, 3, 7, 6), (6, 7, 5, 4), (4, 5, 1, 0), (2, 6, 4, 0), (7, 3, 1, 5)])
_uv = me_cube_029.uv_layers.new(name='UVMap')
_uv.uv.foreach_set('vector', [0.375, 0.0, 0.625, 0.0, 0.625, 0.25, 0.375, 0.25, 0.375, 0.25, 0.625, 0.25, 0.625, 0.5, 0.375, 0.5, 0.375, 0.5, 0.625, 0.5, 0.625, 0.75, 0.375, 0.75, 0.375, 0.75, 0.625, 0.75, 0.625, 1.0, 0.375, 1.0, 0.125, 0.5, 0.375, 0.5, 0.375, 0.75, 0.125, 0.75, 0.625, 0.5, 0.875, 0.5, 0.875, 0.75, 0.625, 0.75])
me_cube_029.update()
me_cube_030 = bpy.data.meshes.new('Cube.030')
me_cube_030.from_pydata([(-0.289, -1.314, -1.801), (-0.289, -1.314, 1.801), (-0.289, 1.314, -1.801), (-0.289, 1.314, 1.801), (0.289, -1.314, -1.801), (0.289, -1.314, 1.801), (0.289, 1.314, -1.801), (0.289, 1.314, 1.801)], [], [(0, 1, 3, 2), (2, 3, 7, 6), (6, 7, 5, 4), (4, 5, 1, 0), (2, 6, 4, 0), (7, 3, 1, 5)])
_uv = me_cube_030.uv_layers.new(name='UVMap')
_uv.uv.foreach_set('vector', [0.375, 0.0, 0.625, 0.0, 0.625, 0.25, 0.375, 0.25, 0.375, 0.25, 0.625, 0.25, 0.625, 0.5, 0.375, 0.5, 0.375, 0.5, 0.625, 0.5, 0.625, 0.75, 0.375, 0.75, 0.375, 0.75, 0.625, 0.75, 0.625, 1.0, 0.375, 1.0, 0.125, 0.5, 0.375, 0.5, 0.375, 0.75, 0.125, 0.75, 0.625, 0.5, 0.875, 0.5, 0.875, 0.75, 0.625, 0.75])
me_cube_030.materials.append(mat_floor_001)
me_cube_030.update()
me_cube_031 = bpy.data.meshes.new('Cube.031')
me_cube_031.from_pydata([(-0.289, -1.314, -1.801), (-0.289, -1.314, 1.801), (-0.289, 1.314, -1.801), (-0.289, 1.314, 1.801), (0.289, -1.314, -1.801), (0.289, -1.314, 1.801), (0.289, 1.314, -1.801), (0.289, 1.314, 1.801)], [], [(0, 1, 3, 2), (2, 3, 7, 6), (6, 7, 5, 4), (4, 5, 1, 0), (2, 6, 4, 0), (7, 3, 1, 5)])
_uv = me_cube_031.uv_layers.new(name='UVMap')
_uv.uv.foreach_set('vector', [0.375, 0.0, 0.625, 0.0, 0.625, 0.25, 0.375, 0.25, 0.375, 0.25, 0.625, 0.25, 0.625, 0.5, 0.375, 0.5, 0.375, 0.5, 0.625, 0.5, 0.625, 0.75, 0.375, 0.75, 0.375, 0.75, 0.625, 0.75, 0.625, 1.0, 0.375, 1.0, 0.125, 0.5, 0.375, 0.5, 0.375, 0.75, 0.125, 0.75, 0.625, 0.5, 0.875, 0.5, 0.875, 0.75, 0.625, 0.75])
me_cube_031.materials.append(mat_floor_002)
me_cube_031.update()
me_cube_032 = bpy.data.meshes.new('Cube.032')
me_cube_032.from_pydata([(-0.9865, -0.6482, -0.639), (-0.9865, -0.6482, 0.639), (-0.9865, 0.6482, -0.639), (-0.9865, 0.6482, 0.639), (0.9865, -0.6482, -0.639), (0.9865, -0.6482, 0.639), (0.9865, 0.6482, -0.639), (0.9865, 0.6482, 0.639), (-0.9865, 0.6482, -0.639), (-0.9865, -0.6482, -0.639), (-0.9865, -0.6482, 0.639), (-0.9865, 0.6482, 0.639), (0.9865, 0.6482, -0.639), (0.9865, 0.6482, 0.639), (0.9865, -0.6482, -0.639), (0.9865, -0.6482, 0.639), (-0.9865, -0.6482, -0.639), (-0.9865, -0.6482, 0.639), (0.9865, -0.6482, 0.639), (0.9865, -0.6482, -0.639), (-0.9865, -0.6482, -0.639), (-0.9865, -0.6482, 0.639), (-0.9865, -0.6482, 0.639), (-0.9865, 0.6482, 0.639), (0.9865, 0.6482, 0.639), (0.9865, -0.6482, 0.639), (0.9865, -0.6482, 0.639), (0.9865, -0.6482, -0.639), (-0.9865, 0.6482, -0.639), (-0.9865, 0.6482, 0.639), (0.9865, 0.6482, -0.639), (0.9865, 0.6482, 0.639), (-0.9865, -0.6482, -0.639), (-0.9865, -0.6482, 0.639), (0.9865, -0.6482, 0.639), (0.9865, -0.6482, -0.639)], [], [(16, 17, 29, 28), (28, 29, 31, 30), (30, 31, 18, 19), (4, 5, 10, 0), (8, 12, 14, 9), (13, 11, 1, 15), (20, 2, 8, 9), (3, 21, 22, 23), (2, 6, 12, 8), (7, 3, 23, 24), (6, 27, 14, 12), (26, 7, 24, 25), (27, 20, 9, 14), (21, 26, 25, 22), (32, 33, 21, 20), (34, 35, 27, 26), (35, 32, 20, 27), (33, 34, 26, 21), (17, 16, 20, 21), (1, 11, 23, 22), (11, 13, 24, 23), (13, 15, 25, 24), (19, 18, 26, 27), (15, 1, 22, 25), (16, 28, 2, 20), (29, 17, 21, 3), (28, 30, 6, 2), (31, 29, 3, 7), (30, 19, 27, 6), (18, 31, 7, 26), (0, 10, 33, 32), (5, 4, 35, 34), (4, 0, 32, 35), (10, 5, 34, 33)])
_uv = me_cube_032.uv_layers.new(name='UVMap')
_uv.uv.foreach_set('vector', [0.375, 0.0, 0.625, 0.0, 0.625, 0.25, 0.375, 0.25, 0.375, 0.25, 0.625, 0.25, 0.625, 0.5, 0.375, 0.5, 0.375, 0.5, 0.625, 0.5, 0.625, 0.75, 0.375, 0.75, 0.375, 0.75, 0.625, 0.75, 0.625, 1.0, 0.375, 1.0, 0.125, 0.5, 0.375, 0.5, 0.375, 0.75, 0.125, 0.75, 0.625, 0.5, 0.875, 0.5, 0.875, 0.75, 0.625, 0.75, 0.375, 0.0, 0.375, 0.25, 0.375, 0.25, 0.375, 0.0, 0.625, 0.25, 0.625, 0.0, 0.625, 0.0, 0.625, 0.25, 0.375, 0.25, 0.375, 0.5, 0.375, 0.5, 0.375, 0.25, 0.625, 0.5, 0.625, 0.25, 0.625, 0.25, 0.625, 0.5, 0.375, 0.5, 0.375, 0.75, 0.375, 0.75, 0.375, 0.5, 0.625, 0.75, 0.625, 0.5, 0.625, 0.5, 0.625, 0.75, 0.375, 0.75, 0.375, 1.0, 0.375, 1.0, 0.375, 0.75, 0.625, 1.0, 0.625, 0.75, 0.625, 0.75, 0.625, 1.0, 0.0, 0.0, 0.0, 0.0, 0.0, 0.0, 0.0, 0.0, 0.0, 0.0, 0.0, 0.0, 0.0, 0.0, 0.0, 0.0, 0.375, 0.75, 0.375, 1.0, 0.375, 1.0, 0.375, 0.75, 0.625, 1.0, 0.625, 0.75, 0.625, 0.75, 0.625, 1.0, 0.625, 0.0, 0.375, 0.0, 0.375, 0.0, 0.625, 0.0, 0.875, 0.75, 0.875, 0.5, 0.875, 0.5, 0.875, 0.75, 0.875, 0.5, 0.625, 0.5, 0.625, 0.5, 0.875, 0.5, 0.625, 0.5, 0.625, 0.75, 0.625, 0.75, 0.625, 0.5, 0.375, 0.75, 0.625, 0.75, 0.625, 0.75, 0.375, 0.75, 0.625, 0.75, 0.875, 0.75, 0.875, 0.75, 0.625, 0.75, 0.375, 0.0, 0.375, 0.25, 0.375, 0.25, 0.375, 0.0, 0.625, 0.25, 0.625, 0.0, 0.625, 0.0, 0.625, 0.25, 0.375, 0.25, 0.375, 0.5, 0.375, 0.5, 0.375, 0.25, 0.625, 0.5, 0.625, 0.25, 0.625, 0.25, 0.625, 0.5, 0.375, 0.5, 0.375, 0.75, 0.375, 0.75, 0.375, 0.5, 0.625, 0.75, 0.625, 0.5, 0.625, 0.5, 0.625, 0.75, 0.375, 1.0, 0.625, 1.0, 0.625, 1.0, 0.375, 1.0, 0.625, 0.75, 0.375, 0.75, 0.375, 0.75, 0.625, 0.75, 0.375, 0.75, 0.375, 1.0, 0.375, 1.0, 0.375, 0.75, 0.625, 1.0, 0.625, 0.75, 0.625, 0.75, 0.625, 1.0])
me_cube_032.update()
me_cube_034 = bpy.data.meshes.new('Cube.034')
me_cube_034.from_pydata([(-0.1415, -0.5328, -0.05889), (-0.1415, -0.5328, 0.05889), (-0.1415, 0.5328, -0.05889), (-0.1415, 0.5328, 0.05889), (0.1415, -0.5328, -0.05889), (0.1415, -0.5328, 0.05889), (0.1415, 0.5328, -0.05889), (0.1415, 0.5328, 0.05889)], [], [(0, 1, 3, 2), (2, 3, 7, 6), (6, 7, 5, 4), (4, 5, 1, 0), (2, 6, 4, 0), (7, 3, 1, 5)])
_uv = me_cube_034.uv_layers.new(name='UVMap')
_uv.uv.foreach_set('vector', [0.375, 0.0, 0.625, 0.0, 0.625, 0.25, 0.375, 0.25, 0.375, 0.25, 0.625, 0.25, 0.625, 0.5, 0.375, 0.5, 0.375, 0.5, 0.625, 0.5, 0.625, 0.75, 0.375, 0.75, 0.375, 0.75, 0.625, 0.75, 0.625, 1.0, 0.375, 1.0, 0.125, 0.5, 0.375, 0.5, 0.375, 0.75, 0.125, 0.75, 0.625, 0.5, 0.875, 0.5, 0.875, 0.75, 0.625, 0.75])
me_cube_034.update()
me_cube_035 = bpy.data.meshes.new('Cube.035')
me_cube_035.from_pydata([(-0.1415, -0.5328, -0.05889), (-0.1415, -0.5328, 0.05889), (-0.1415, 0.5328, -0.05889), (-0.1415, 0.5328, 0.05889), (0.1415, -0.5328, -0.05889), (0.1415, -0.5328, 0.05889), (0.1415, 0.5328, -0.05889), (0.1415, 0.5328, 0.05889)], [], [(0, 1, 3, 2), (2, 3, 7, 6), (6, 7, 5, 4), (4, 5, 1, 0), (2, 6, 4, 0), (7, 3, 1, 5)])
_uv = me_cube_035.uv_layers.new(name='UVMap')
_uv.uv.foreach_set('vector', [0.375, 0.0, 0.625, 0.0, 0.625, 0.25, 0.375, 0.25, 0.375, 0.25, 0.625, 0.25, 0.625, 0.5, 0.375, 0.5, 0.375, 0.5, 0.625, 0.5, 0.625, 0.75, 0.375, 0.75, 0.375, 0.75, 0.625, 0.75, 0.625, 1.0, 0.375, 1.0, 0.125, 0.5, 0.375, 0.5, 0.375, 0.75, 0.125, 0.75, 0.625, 0.5, 0.875, 0.5, 0.875, 0.75, 0.625, 0.75])
me_cube_035.update()
me_cube_036 = bpy.data.meshes.new('Cube.036')
me_cube_036.from_pydata([(-0.1415, -0.5328, -0.05889), (-0.1415, -0.5328, 0.05889), (-0.1415, 0.5328, -0.05889), (-0.1415, 0.5328, 0.05889), (0.1415, -0.5328, -0.05889), (0.1415, -0.5328, 0.05889), (0.1415, 0.5328, -0.05889), (0.1415, 0.5328, 0.05889)], [], [(0, 1, 3, 2), (2, 3, 7, 6), (6, 7, 5, 4), (4, 5, 1, 0), (2, 6, 4, 0), (7, 3, 1, 5)])
_uv = me_cube_036.uv_layers.new(name='UVMap')
_uv.uv.foreach_set('vector', [0.375, 0.0, 0.625, 0.0, 0.625, 0.25, 0.375, 0.25, 0.375, 0.25, 0.625, 0.25, 0.625, 0.5, 0.375, 0.5, 0.375, 0.5, 0.625, 0.5, 0.625, 0.75, 0.375, 0.75, 0.375, 0.75, 0.625, 0.75, 0.625, 1.0, 0.375, 1.0, 0.125, 0.5, 0.375, 0.5, 0.375, 0.75, 0.125, 0.75, 0.625, 0.5, 0.875, 0.5, 0.875, 0.75, 0.625, 0.75])
me_cube_036.update()
me_cube_037 = bpy.data.meshes.new('Cube.037')
me_cube_037.from_pydata([(-0.1415, -0.5328, -0.05889), (-0.1415, -0.5328, 0.05889), (-0.1415, 0.5328, -0.05889), (-0.1415, 0.5328, 0.05889), (0.1415, -0.5328, -0.05889), (0.1415, -0.5328, 0.05889), (0.1415, 0.5328, -0.05889), (0.1415, 0.5328, 0.05889)], [], [(0, 1, 3, 2), (2, 3, 7, 6), (6, 7, 5, 4), (4, 5, 1, 0), (2, 6, 4, 0), (7, 3, 1, 5)])
_uv = me_cube_037.uv_layers.new(name='UVMap')
_uv.uv.foreach_set('vector', [0.375, 0.0, 0.625, 0.0, 0.625, 0.25, 0.375, 0.25, 0.375, 0.25, 0.625, 0.25, 0.625, 0.5, 0.375, 0.5, 0.375, 0.5, 0.625, 0.5, 0.625, 0.75, 0.375, 0.75, 0.375, 0.75, 0.625, 0.75, 0.625, 1.0, 0.375, 1.0, 0.125, 0.5, 0.375, 0.5, 0.375, 0.75, 0.125, 0.75, 0.625, 0.5, 0.875, 0.5, 0.875, 0.75, 0.625, 0.75])
me_cube_037.update()

# ---- objects
ob_cube = bpy.data.objects.new('Cube', me_cube)
ob_light = bpy.data.objects.new('Light', light_light)
ob_camera = bpy.data.objects.new('Camera', cam_camera)
ob_cube_001 = bpy.data.objects.new('Cube.001', me_cube_001)
ob_cube_002 = bpy.data.objects.new('Cube.002', me_cube_002)
ob_cube_003 = bpy.data.objects.new('Cube.003', me_cube_003)
ob_cube_004 = bpy.data.objects.new('Cube.004', me_cube_004)
ob_cube_005 = bpy.data.objects.new('Cube.005', me_cube_005)
ob_cube_007 = bpy.data.objects.new('Cube.007', me_cube_007)
ob_cube_008 = bpy.data.objects.new('Cube.008', me_cube_008)
ob_cube_009 = bpy.data.objects.new('Cube.009', me_cube_009)
ob_cube_010 = bpy.data.objects.new('Cube.010', me_cube_010)
ob_cube_011 = bpy.data.objects.new('Cube.011', me_cube_011)
ob_cube_012 = bpy.data.objects.new('Cube.012', me_cube_012)
ob_cube_013 = bpy.data.objects.new('Cube.013', me_cube_013)
ob_cube_014 = bpy.data.objects.new('Cube.014', me_cube_014)
ob_cube_015 = bpy.data.objects.new('Cube.015', me_cube_015)
ob_cube_016 = bpy.data.objects.new('Cube.016', me_cube_016)
ob_cube_017 = bpy.data.objects.new('Cube.017', me_cube_017)
ob_cube_018 = bpy.data.objects.new('Cube.018', me_cube_018)
ob_cube_019 = bpy.data.objects.new('Cube.019', me_cube_019)
ob_cube_020 = bpy.data.objects.new('Cube.020', me_cube_020)
ob_cube_021 = bpy.data.objects.new('Cube.021', me_cube_021)
ob_cube_022 = bpy.data.objects.new('Cube.022', me_cube_022)
ob_cube_023 = bpy.data.objects.new('Cube.023', me_cube_023)
ob_cube_024 = bpy.data.objects.new('Cube.024', me_cube_024)
ob_cube_025 = bpy.data.objects.new('Cube.025', me_cube_025)
ob_cube_026 = bpy.data.objects.new('Cube.026', me_cube_026)
ob_cube_027 = bpy.data.objects.new('Cube.027', me_cube_027)
ob_cube_028 = bpy.data.objects.new('Cube.028', me_cube_028)
ob_cube_006 = bpy.data.objects.new('Cube.006', me_cube_029)
ob_floor_001 = bpy.data.objects.new('floor.001', me_cube_030)
ob_floor_002 = bpy.data.objects.new('floor.002', me_cube_031)
ob_cube_029 = bpy.data.objects.new('Cube.029', me_cube_032)
ob_cube_030 = bpy.data.objects.new('Cube.030', me_cube_034)
ob_cube_031 = bpy.data.objects.new('Cube.031', me_cube_035)
ob_cube_032 = bpy.data.objects.new('Cube.032', me_cube_036)
ob_cube_033 = bpy.data.objects.new('Cube.033', me_cube_037)

# ---- transforms, parenting, visibility, modifiers, constraints
ob_cube.location = (0.0, 0.0, -9.762)
ob_cube.scale = (10.0, 20.0, 10.0)
ob_cube.lock_rotations_4d = False
ob_cube.empty_display_type = 'ARROWS'
ob_cube.lineart.crease_threshold = 0.0
ob_light.location = (4.076, 1.005, 5.904)
ob_light.rotation_euler = (0.6503, 0.05522, 1.866)
ob_light.lock_rotations_4d = False
ob_light.empty_display_type = 'ARROWS'
ob_light.color = (0.0, 0.0, 0.0, 0.0)
ob_light.lineart.crease_threshold = 0.0
ob_camera.location = (7.359, -6.926, 4.958)
ob_camera.rotation_euler = (1.109, 0.0, 0.8149)
ob_camera.lock_rotations_4d = False
ob_camera.empty_display_type = 'ARROWS'
ob_camera.color = (0.0, 0.0, 0.0, 0.0)
ob_camera.display_type = 'WIRE'
ob_camera.lineart.crease_threshold = 0.0
ob_cube_001.location = (9.13, -0.1541, -8.984)
ob_cube_001.rotation_euler = (0.0, 0.0106, 0.0)
ob_cube_002.location = (-8.27, -0.1541, -8.799)
ob_cube_002.rotation_euler = (0.0, 0.0106, 0.0)
ob_cube_003.location = (0.4544, -0.09172, -6.358)
ob_cube_003.rotation_euler = (-4.723, 4.635e-10, -1.571)
ob_cube_004.location = (0.8367, 4.086, -6.36)
ob_cube_004.rotation_euler = (-1.571, 1.581, -0.0)
ob_cube_005.location = (0.8367, 9.682, -6.36)
ob_cube_005.rotation_euler = (-1.571, 1.581, -0.0)
ob_cube_007.location = (0.8367, -4.247, -6.36)
ob_cube_007.rotation_euler = (-1.571, 1.581, -0.0)
ob_cube_008.location = (0.8367, -9.233, -6.36)
ob_cube_008.rotation_euler = (-1.571, 1.581, -0.0)
ob_cube_009.location = (0.8367, -14.83, -6.36)
ob_cube_009.rotation_euler = (-1.571, 1.581, -0.0)
ob_cube_010.location = (-7.088, -9.233, -6.276)
ob_cube_010.rotation_euler = (-1.571, 1.581, -0.0)
ob_cube_010.scale = (1.0, 1.436, 1.199)
ob_cube_011.location = (-3.077, -2.195, -5.104)
ob_cube_011.rotation_euler = (3.142, 3.152, 4.371e-08)
ob_cube_012.location = (-6.155, -2.199, -4.318)
ob_cube_012.rotation_euler = (-4.723, -8.695e-08, -1.571)
ob_cube_012.scale = (1.0, 1.0, 2.158)
ob_cube_013.location = (-9.269, -2.195, -5.039)
ob_cube_013.rotation_euler = (3.142, 3.152, 4.371e-08)
ob_cube_014.location = (-9.269, 2.019, -5.039)
ob_cube_014.rotation_euler = (3.142, 3.152, 4.371e-08)
ob_cube_015.location = (-6.155, 2.015, -4.318)
ob_cube_015.rotation_euler = (-4.723, -8.695e-08, -1.571)
ob_cube_015.scale = (1.0, 1.0, 2.158)
ob_cube_016.location = (-3.077, 2.019, -5.104)
ob_cube_016.rotation_euler = (3.142, 3.152, 4.371e-08)
ob_cube_017.location = (10.21, 2.019, -5.245)
ob_cube_017.rotation_euler = (3.142, 3.152, 4.371e-08)
ob_cube_018.location = (7.129, 2.015, -4.459)
ob_cube_018.rotation_euler = (-4.723, -8.695e-08, -1.571)
ob_cube_018.scale = (1.0, 1.0, 2.158)
ob_cube_019.location = (4.015, 2.019, -5.179)
ob_cube_019.rotation_euler = (3.142, 3.152, 4.371e-08)
ob_cube_020.location = (4.015, -2.372, -5.179)
ob_cube_020.rotation_euler = (3.142, 3.152, 4.371e-08)
ob_cube_021.location = (7.129, -2.376, -4.459)
ob_cube_021.rotation_euler = (-4.723, -8.695e-08, -1.571)
ob_cube_021.scale = (1.0, 1.0, 2.158)
ob_cube_022.location = (10.21, -2.372, -5.245)
ob_cube_022.rotation_euler = (3.142, 3.152, 4.371e-08)
ob_cube_023.location = (7.421, -9.233, -6.43)
ob_cube_023.rotation_euler = (-1.571, 1.581, -0.0)
ob_cube_023.scale = (1.0, 1.436, 1.199)
ob_cube_024.location = (7.421, 8.761, -6.43)
ob_cube_024.rotation_euler = (-1.571, 1.581, -0.0)
ob_cube_024.scale = (1.0, 1.436, 1.199)
ob_cube_025.location = (-7.088, 8.761, -6.276)
ob_cube_025.rotation_euler = (-1.571, 1.581, -0.0)
ob_cube_025.scale = (1.0, 1.436, 1.199)
ob_cube_026.location = (10.24, -0.1639, -4.497)
ob_cube_026.rotation_euler = (-1.571, 4.723, 0.0)
ob_cube_027.location = (-9.28, -0.1639, -4.29)
ob_cube_027.rotation_euler = (-1.571, 4.723, 0.0)
ob_cube_028.location = (-7.319, -9.233, -5.466)
ob_cube_028.rotation_euler = (4.636e-10, 0.0106, 4.371e-08)
ob_cube_028.use_mesh_mirror_x = True
ob_cube_006.location = (0.0, 0.0, 0.0)
ob_cube_006.rotation_euler = (1.581, -4.635e-10, 1.571)
ob_floor_001.location = (0.8367, 24.73, -6.36)
ob_floor_001.rotation_euler = (-1.571, 1.581, -0.0)
ob_floor_002.location = (-8.131, 24.73, -6.36)
ob_floor_002.rotation_euler = (-1.571, 1.581, 1.631)
ob_cube_029.location = (0.901, 17.58, -5.429)
ob_cube_029.rotation_euler = (4.636e-10, 0.0106, 4.371e-08)
ob_cube_029.scale = (0.7792, 1.0, 1.063)
ob_cube_030.location = (0.8882, 16.87, -5.657)
ob_cube_030.rotation_euler = (1.571, -1.56, 1.047e-14)
ob_cube_031.location = (0.8882, 16.87, -5.236)
ob_cube_031.rotation_euler = (1.571, -1.56, 1.047e-14)
ob_cube_032.location = (0.8882, 18.27, -5.236)
ob_cube_032.rotation_euler = (1.571, -1.56, 1.047e-14)
ob_cube_033.location = (0.8882, 18.27, -5.657)
ob_cube_033.rotation_euler = (1.571, -1.56, 1.047e-14)

# ---- collection membership
col_collection.objects.link(ob_cube)
col_collection.objects.link(ob_light)
col_collection.objects.link(ob_camera)
col_collection.objects.link(ob_cube_001)
col_collection.objects.link(ob_cube_002)
col_collection.objects.link(ob_cube_003)
col_collection.objects.link(ob_cube_004)
col_collection.objects.link(ob_cube_005)
col_collection.objects.link(ob_cube_007)
col_collection.objects.link(ob_cube_008)
col_collection.objects.link(ob_cube_009)
col_collection.objects.link(ob_cube_010)
col_collection.objects.link(ob_cube_011)
col_collection.objects.link(ob_cube_012)
col_collection.objects.link(ob_cube_013)
col_collection.objects.link(ob_cube_014)
col_collection.objects.link(ob_cube_015)
col_collection.objects.link(ob_cube_016)
col_collection.objects.link(ob_cube_017)
col_collection.objects.link(ob_cube_018)
col_collection.objects.link(ob_cube_019)
col_collection.objects.link(ob_cube_020)
col_collection.objects.link(ob_cube_021)
col_collection.objects.link(ob_cube_022)
col_collection.objects.link(ob_cube_023)
col_collection.objects.link(ob_cube_024)
col_collection.objects.link(ob_cube_025)
col_collection.objects.link(ob_cube_026)
col_collection.objects.link(ob_cube_027)
col_collection.objects.link(ob_cube_028)
col_collection.objects.link(ob_cube_006)
col_collection.objects.link(ob_floor_001)
col_collection.objects.link(ob_floor_002)
col_collection.objects.link(ob_cube_029)
col_collection.objects.link(ob_cube_030)
col_collection.objects.link(ob_cube_031)
col_collection.objects.link(ob_cube_032)
col_collection.objects.link(ob_cube_033)

# ---- scene / render settings (as saved in the file)
scene.camera = ob_camera
scene.frame_start = 1; scene.frame_end = 250; scene.frame_set(0)
scene.render.engine = 'BLENDER_EEVEE_NEXT'
scene.cycles.sampling_pattern = 'TABULATED_SOBOL'
scene.cycles.use_light_tree = False
scene.view_settings.view_transform = 'Filmic'
bpy.context.view_layer.update()
